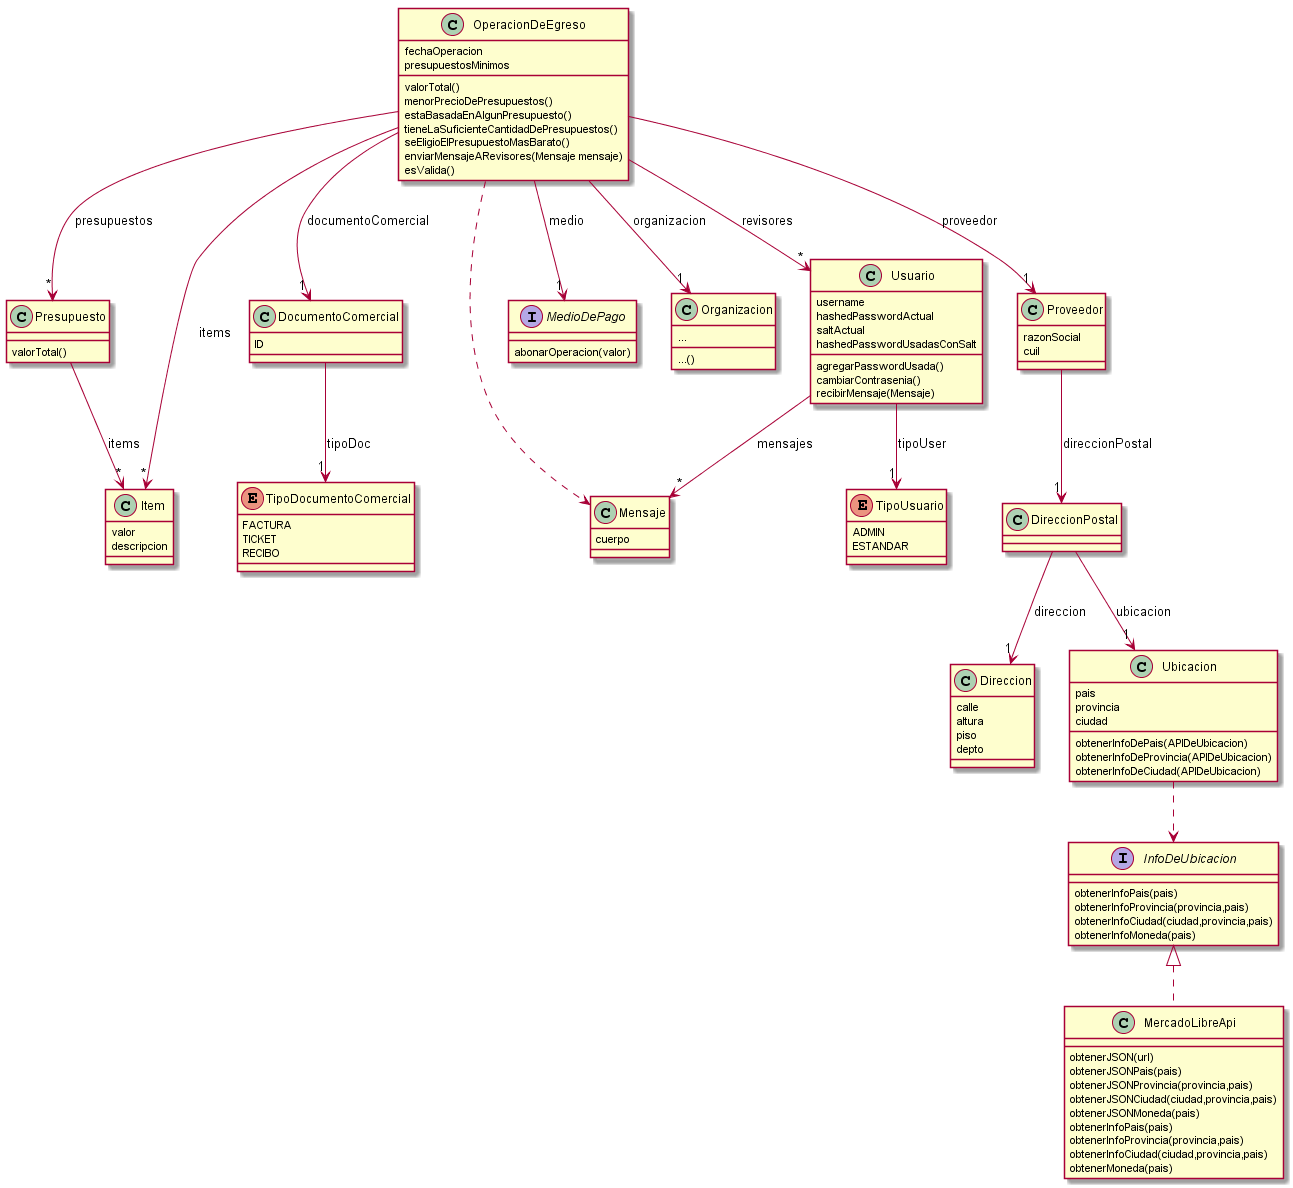

The diagram above was rendered by PlantUML. Its source (embedded in the PNG):
@startuml
class OperacionDeEgreso{
fechaOperacion
presupuestosMinimos
valorTotal()
menorPrecioDePresupuestos()
estaBasadaEnAlgunPresupuesto()
tieneLaSuficienteCantidadDePresupuestos() 
seEligioElPresupuestoMasBarato()
enviarMensajeARevisores(Mensaje mensaje)
esValida() 
}
class Presupuesto{
valorTotal()
}
class Item{
valor
descripcion
}
class DocumentoComercial{
ID
}
enum TipoDocumentoComercial{
FACTURA
TICKET
RECIBO
}
class Mensaje{
cuerpo
}
interface MedioDePago{
abonarOperacion(valor)
}
class Organizacion{
...
...()
}
class Usuario{
username
hashedPasswordActual
saltActual
hashedPasswordUsadasConSalt
agregarPasswordUsada()
cambiarContrasenia()
recibirMensaje(Mensaje)
}
enum TipoUsuario{
ADMIN
ESTANDAR
}

class Proveedor{
razonSocial
cuil
}

class DireccionPostal{
}

interface InfoDeUbicacion{
obtenerInfoPais(pais)
obtenerInfoProvincia(provincia,pais)
obtenerInfoCiudad(ciudad,provincia,pais)
obtenerInfoMoneda(pais)
}

class MercadoLibreApi{
obtenerJSON(url)
obtenerJSONPais(pais)
obtenerJSONProvincia(provincia,pais)
obtenerJSONCiudad(ciudad,provincia,pais)
obtenerJSONMoneda(pais)
obtenerInfoPais(pais)
obtenerInfoProvincia(provincia,pais)
obtenerInfoCiudad(ciudad,provincia,pais)
obtenerMoneda(pais)
}

class Direccion{
calle
altura
piso
depto
}

class Ubicacion{
pais
provincia
ciudad
obtenerInfoDePais(APIDeUbicacion)
obtenerInfoDeProvincia(APIDeUbicacion)
obtenerInfoDeCiudad(APIDeUbicacion)
}

OperacionDeEgreso ..> Mensaje
OperacionDeEgreso --> "*" Item: items
OperacionDeEgreso --> "1" DocumentoComercial: documentoComercial
OperacionDeEgreso -->"1" MedioDePago: medio  
OperacionDeEgreso --> "1" Organizacion: organizacion
OperacionDeEgreso --> "1" Proveedor: proveedor
OperacionDeEgreso --> "*" Presupuesto: presupuestos
OperacionDeEgreso --> "*" Usuario: revisores
Presupuesto --> "*" Item: items
DocumentoComercial --> "1" TipoDocumentoComercial: tipoDoc 
Usuario --> "*" Mensaje: mensajes
Usuario --> "1" TipoUsuario: tipoUser
Proveedor --> "1" DireccionPostal: direccionPostal
InfoDeUbicacion <|.. MercadoLibreApi 
DireccionPostal --> "1" Direccion: direccion
DireccionPostal --> "1" Ubicacion: ubicacion
Ubicacion ..> InfoDeUbicacion
@enduml